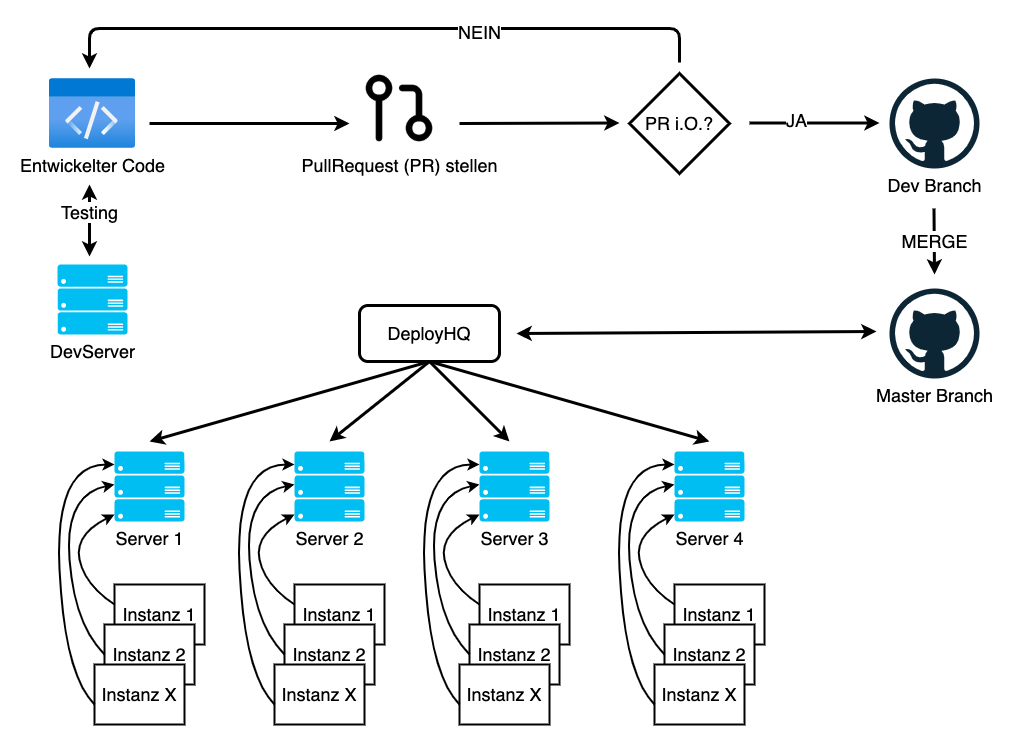

The diagram above was exported from draw.io. Its source (the exported page's mxGraphModel, read from the mxfile embedded in the PNG):
<mxGraphModel dx="1983" dy="1053" grid="1" gridSize="10" guides="1" tooltips="1" connect="1" arrows="1" fold="1" page="1" pageScale="1" pageWidth="1169" pageHeight="827" math="0" shadow="0">
  <root>
    <mxCell id="GHDuiM4CeyfH6ZEjJMcN-0" />
    <mxCell id="GHDuiM4CeyfH6ZEjJMcN-1" parent="GHDuiM4CeyfH6ZEjJMcN-0" />
    <mxCell id="GHDuiM4CeyfH6ZEjJMcN-2" value="&lt;font style=&quot;font-size: 18px&quot;&gt;Dev Branch&lt;/font&gt;" style="dashed=0;outlineConnect=0;html=1;align=center;labelPosition=center;verticalLabelPosition=bottom;verticalAlign=top;shape=mxgraph.weblogos.github" parent="GHDuiM4CeyfH6ZEjJMcN-1" vertex="1">
      <mxGeometry x="970" y="74" width="90" height="90" as="geometry" />
    </mxCell>
    <mxCell id="GHDuiM4CeyfH6ZEjJMcN-5" value="&lt;font style=&quot;font-size: 18px&quot;&gt;Master Branch&lt;/font&gt;" style="dashed=0;outlineConnect=0;html=1;align=center;labelPosition=center;verticalLabelPosition=bottom;verticalAlign=top;shape=mxgraph.weblogos.github" parent="GHDuiM4CeyfH6ZEjJMcN-1" vertex="1">
      <mxGeometry x="970" y="284" width="90" height="90" as="geometry" />
    </mxCell>
    <mxCell id="GHDuiM4CeyfH6ZEjJMcN-8" value="&lt;font style=&quot;font-size: 18px&quot;&gt;Entwickelter Code&lt;/font&gt;" style="aspect=fixed;html=1;points=[];align=center;image;fontSize=12;image=img/lib/azure2/general/Code.svg;" parent="GHDuiM4CeyfH6ZEjJMcN-1" vertex="1">
      <mxGeometry x="130" y="74" width="86.15" height="70" as="geometry" />
    </mxCell>
    <mxCell id="GHDuiM4CeyfH6ZEjJMcN-13" value="&lt;font style=&quot;font-size: 18px&quot;&gt;&lt;font style=&quot;font-size: 18px&quot;&gt;PullReque&lt;/font&gt;st (PR) stellen&lt;/font&gt;" style="shape=image;html=1;verticalAlign=top;verticalLabelPosition=bottom;labelBackgroundColor=#ffffff;imageAspect=0;aspect=fixed;image=https://cdn4.iconfinder.com/data/icons/feather/24/git-pull-request-128.png" parent="GHDuiM4CeyfH6ZEjJMcN-1" vertex="1">
      <mxGeometry x="440" y="64" width="80" height="80" as="geometry" />
    </mxCell>
    <mxCell id="GHDuiM4CeyfH6ZEjJMcN-14" value="&lt;font style=&quot;font-size: 18px&quot;&gt;PR i.O.?&lt;/font&gt;" style="rhombus;whiteSpace=wrap;html=1;strokeWidth=3;" parent="GHDuiM4CeyfH6ZEjJMcN-1" vertex="1">
      <mxGeometry x="710" y="69" width="100" height="100" as="geometry" />
    </mxCell>
    <mxCell id="GHDuiM4CeyfH6ZEjJMcN-18" value="" style="endArrow=classic;html=1;strokeWidth=3;" parent="GHDuiM4CeyfH6ZEjJMcN-1" edge="1">
      <mxGeometry width="50" height="50" relative="1" as="geometry">
        <mxPoint x="830" y="118.5" as="sourcePoint" />
        <mxPoint x="960" y="118.5" as="targetPoint" />
      </mxGeometry>
    </mxCell>
    <mxCell id="GHDuiM4CeyfH6ZEjJMcN-19" value="&lt;font style=&quot;font-size: 18px&quot;&gt;JA&lt;/font&gt;" style="edgeLabel;html=1;align=center;verticalAlign=middle;resizable=0;points=[];" parent="GHDuiM4CeyfH6ZEjJMcN-18" vertex="1" connectable="0">
      <mxGeometry x="-0.2917" y="3" relative="1" as="geometry">
        <mxPoint as="offset" />
      </mxGeometry>
    </mxCell>
    <mxCell id="GHDuiM4CeyfH6ZEjJMcN-20" value="" style="endArrow=classic;html=1;strokeWidth=3;" parent="GHDuiM4CeyfH6ZEjJMcN-1" edge="1">
      <mxGeometry width="50" height="50" relative="1" as="geometry">
        <mxPoint x="760" y="58" as="sourcePoint" />
        <mxPoint x="170" y="64" as="targetPoint" />
        <Array as="points">
          <mxPoint x="760" y="24" />
          <mxPoint x="170" y="24" />
        </Array>
      </mxGeometry>
    </mxCell>
    <mxCell id="GHDuiM4CeyfH6ZEjJMcN-21" value="&lt;font style=&quot;font-size: 18px&quot;&gt;NEIN&lt;/font&gt;" style="edgeLabel;html=1;align=center;verticalAlign=middle;resizable=0;points=[];" parent="GHDuiM4CeyfH6ZEjJMcN-20" vertex="1" connectable="0">
      <mxGeometry x="-0.2917" y="3" relative="1" as="geometry">
        <mxPoint as="offset" />
      </mxGeometry>
    </mxCell>
    <mxCell id="GHDuiM4CeyfH6ZEjJMcN-24" value="" style="endArrow=classic;html=1;strokeWidth=3;" parent="GHDuiM4CeyfH6ZEjJMcN-1" edge="1">
      <mxGeometry width="50" height="50" relative="1" as="geometry">
        <mxPoint x="540" y="119" as="sourcePoint" />
        <mxPoint x="700" y="118.5" as="targetPoint" />
      </mxGeometry>
    </mxCell>
    <mxCell id="GHDuiM4CeyfH6ZEjJMcN-25" value="" style="endArrow=classic;html=1;strokeWidth=3;" parent="GHDuiM4CeyfH6ZEjJMcN-1" edge="1">
      <mxGeometry width="50" height="50" relative="1" as="geometry">
        <mxPoint x="230" y="119" as="sourcePoint" />
        <mxPoint x="430" y="119" as="targetPoint" />
      </mxGeometry>
    </mxCell>
    <mxCell id="GHDuiM4CeyfH6ZEjJMcN-26" value="&lt;font style=&quot;font-size: 18px&quot;&gt;MERGE&lt;/font&gt;" style="endArrow=classic;html=1;strokeWidth=3;" parent="GHDuiM4CeyfH6ZEjJMcN-1" edge="1">
      <mxGeometry width="50" height="50" relative="1" as="geometry">
        <mxPoint x="1014.5" y="204" as="sourcePoint" />
        <mxPoint x="1015" y="270" as="targetPoint" />
      </mxGeometry>
    </mxCell>
    <mxCell id="GHDuiM4CeyfH6ZEjJMcN-28" value="&lt;font style=&quot;font-size: 18px&quot;&gt;DeployHQ&lt;/font&gt;" style="rounded=1;whiteSpace=wrap;html=1;strokeWidth=3;" parent="GHDuiM4CeyfH6ZEjJMcN-1" vertex="1">
      <mxGeometry x="440" y="301" width="140" height="56" as="geometry" />
    </mxCell>
    <mxCell id="GHDuiM4CeyfH6ZEjJMcN-29" value="" style="endArrow=classic;startArrow=classic;html=1;strokeWidth=3;" parent="GHDuiM4CeyfH6ZEjJMcN-1" edge="1">
      <mxGeometry width="50" height="50" relative="1" as="geometry">
        <mxPoint x="597" y="329" as="sourcePoint" />
        <mxPoint x="957" y="327" as="targetPoint" />
      </mxGeometry>
    </mxCell>
    <mxCell id="GHDuiM4CeyfH6ZEjJMcN-32" value="&lt;font style=&quot;font-size: 18px&quot;&gt;Server 1&lt;/font&gt;" style="verticalLabelPosition=bottom;html=1;verticalAlign=top;align=center;strokeColor=none;fillColor=#00BEF2;shape=mxgraph.azure.server_rack;" parent="GHDuiM4CeyfH6ZEjJMcN-1" vertex="1">
      <mxGeometry x="195" y="447" width="70" height="70" as="geometry" />
    </mxCell>
    <mxCell id="GHDuiM4CeyfH6ZEjJMcN-34" value="&lt;font style=&quot;font-size: 18px&quot;&gt;Server 2&lt;/font&gt;" style="verticalLabelPosition=bottom;html=1;verticalAlign=top;align=center;strokeColor=none;fillColor=#00BEF2;shape=mxgraph.azure.server_rack;" parent="GHDuiM4CeyfH6ZEjJMcN-1" vertex="1">
      <mxGeometry x="375" y="447" width="70" height="70" as="geometry" />
    </mxCell>
    <mxCell id="GHDuiM4CeyfH6ZEjJMcN-35" value="&lt;font style=&quot;font-size: 18px&quot;&gt;Server 3&lt;/font&gt;" style="verticalLabelPosition=bottom;html=1;verticalAlign=top;align=center;strokeColor=none;fillColor=#00BEF2;shape=mxgraph.azure.server_rack;" parent="GHDuiM4CeyfH6ZEjJMcN-1" vertex="1">
      <mxGeometry x="560" y="447" width="70" height="70" as="geometry" />
    </mxCell>
    <mxCell id="GHDuiM4CeyfH6ZEjJMcN-36" value="&lt;font style=&quot;font-size: 18px&quot;&gt;Server 4&lt;/font&gt;" style="verticalLabelPosition=bottom;html=1;verticalAlign=top;align=center;strokeColor=none;fillColor=#00BEF2;shape=mxgraph.azure.server_rack;" parent="GHDuiM4CeyfH6ZEjJMcN-1" vertex="1">
      <mxGeometry x="755" y="447" width="70" height="70" as="geometry" />
    </mxCell>
    <mxCell id="GHDuiM4CeyfH6ZEjJMcN-44" value="" style="endArrow=classic;html=1;strokeWidth=3;exitX=0.5;exitY=1;exitDx=0;exitDy=0;" parent="GHDuiM4CeyfH6ZEjJMcN-1" source="GHDuiM4CeyfH6ZEjJMcN-28" edge="1">
      <mxGeometry width="50" height="50" relative="1" as="geometry">
        <mxPoint x="210" y="417" as="sourcePoint" />
        <mxPoint x="230" y="437" as="targetPoint" />
      </mxGeometry>
    </mxCell>
    <mxCell id="GHDuiM4CeyfH6ZEjJMcN-45" value="" style="endArrow=classic;html=1;strokeWidth=3;exitX=0.5;exitY=1;exitDx=0;exitDy=0;" parent="GHDuiM4CeyfH6ZEjJMcN-1" source="GHDuiM4CeyfH6ZEjJMcN-28" edge="1">
      <mxGeometry width="50" height="50" relative="1" as="geometry">
        <mxPoint x="520" y="367" as="sourcePoint" />
        <mxPoint x="410" y="437" as="targetPoint" />
      </mxGeometry>
    </mxCell>
    <mxCell id="GHDuiM4CeyfH6ZEjJMcN-46" value="" style="endArrow=classic;html=1;strokeWidth=3;" parent="GHDuiM4CeyfH6ZEjJMcN-1" edge="1">
      <mxGeometry width="50" height="50" relative="1" as="geometry">
        <mxPoint x="510" y="357" as="sourcePoint" />
        <mxPoint x="590" y="437" as="targetPoint" />
      </mxGeometry>
    </mxCell>
    <mxCell id="GHDuiM4CeyfH6ZEjJMcN-47" value="" style="endArrow=classic;html=1;strokeWidth=3;exitX=0.5;exitY=1;exitDx=0;exitDy=0;" parent="GHDuiM4CeyfH6ZEjJMcN-1" source="GHDuiM4CeyfH6ZEjJMcN-28" edge="1">
      <mxGeometry width="50" height="50" relative="1" as="geometry">
        <mxPoint x="580" y="367" as="sourcePoint" />
        <mxPoint x="790" y="437" as="targetPoint" />
      </mxGeometry>
    </mxCell>
    <mxCell id="GHDuiM4CeyfH6ZEjJMcN-49" value="&lt;font style=&quot;font-size: 18px&quot;&gt;Instanz 1&lt;/font&gt;" style="rounded=0;whiteSpace=wrap;html=1;strokeWidth=2;" parent="GHDuiM4CeyfH6ZEjJMcN-1" vertex="1">
      <mxGeometry x="195" y="580" width="90" height="60" as="geometry" />
    </mxCell>
    <mxCell id="GHDuiM4CeyfH6ZEjJMcN-50" value="&lt;span style=&quot;font-size: 18px&quot;&gt;Instanz 2&lt;/span&gt;" style="rounded=0;whiteSpace=wrap;html=1;strokeWidth=2;" parent="GHDuiM4CeyfH6ZEjJMcN-1" vertex="1">
      <mxGeometry x="185" y="620" width="90" height="60" as="geometry" />
    </mxCell>
    <mxCell id="GHDuiM4CeyfH6ZEjJMcN-51" value="&lt;span style=&quot;font-size: 18px&quot;&gt;Instanz X&lt;/span&gt;" style="rounded=0;whiteSpace=wrap;html=1;strokeWidth=2;" parent="GHDuiM4CeyfH6ZEjJMcN-1" vertex="1">
      <mxGeometry x="175" y="660" width="90" height="60" as="geometry" />
    </mxCell>
    <mxCell id="GHDuiM4CeyfH6ZEjJMcN-53" value="&lt;font style=&quot;font-size: 18px&quot;&gt;Instanz 1&lt;/font&gt;" style="rounded=0;whiteSpace=wrap;html=1;strokeWidth=2;" parent="GHDuiM4CeyfH6ZEjJMcN-1" vertex="1">
      <mxGeometry x="375" y="580" width="90" height="60" as="geometry" />
    </mxCell>
    <mxCell id="GHDuiM4CeyfH6ZEjJMcN-54" value="&lt;span style=&quot;font-size: 18px&quot;&gt;Instanz 2&lt;/span&gt;" style="rounded=0;whiteSpace=wrap;html=1;strokeWidth=2;" parent="GHDuiM4CeyfH6ZEjJMcN-1" vertex="1">
      <mxGeometry x="365" y="620" width="90" height="60" as="geometry" />
    </mxCell>
    <mxCell id="GHDuiM4CeyfH6ZEjJMcN-55" value="&lt;span style=&quot;font-size: 18px&quot;&gt;Instanz X&lt;/span&gt;" style="rounded=0;whiteSpace=wrap;html=1;strokeWidth=2;" parent="GHDuiM4CeyfH6ZEjJMcN-1" vertex="1">
      <mxGeometry x="355" y="660" width="90" height="60" as="geometry" />
    </mxCell>
    <mxCell id="GHDuiM4CeyfH6ZEjJMcN-56" value="&lt;font style=&quot;font-size: 18px&quot;&gt;Instanz 1&lt;/font&gt;" style="rounded=0;whiteSpace=wrap;html=1;strokeWidth=2;" parent="GHDuiM4CeyfH6ZEjJMcN-1" vertex="1">
      <mxGeometry x="560" y="580" width="90" height="60" as="geometry" />
    </mxCell>
    <mxCell id="GHDuiM4CeyfH6ZEjJMcN-57" value="&lt;span style=&quot;font-size: 18px&quot;&gt;Instanz 2&lt;/span&gt;" style="rounded=0;whiteSpace=wrap;html=1;strokeWidth=2;" parent="GHDuiM4CeyfH6ZEjJMcN-1" vertex="1">
      <mxGeometry x="550" y="620" width="90" height="60" as="geometry" />
    </mxCell>
    <mxCell id="GHDuiM4CeyfH6ZEjJMcN-58" value="&lt;span style=&quot;font-size: 18px&quot;&gt;Instanz X&lt;/span&gt;" style="rounded=0;whiteSpace=wrap;html=1;strokeWidth=2;" parent="GHDuiM4CeyfH6ZEjJMcN-1" vertex="1">
      <mxGeometry x="540" y="660" width="90" height="60" as="geometry" />
    </mxCell>
    <mxCell id="GHDuiM4CeyfH6ZEjJMcN-59" value="&lt;font style=&quot;font-size: 18px&quot;&gt;Instanz 1&lt;/font&gt;" style="rounded=0;whiteSpace=wrap;html=1;strokeWidth=2;" parent="GHDuiM4CeyfH6ZEjJMcN-1" vertex="1">
      <mxGeometry x="755" y="580" width="90" height="60" as="geometry" />
    </mxCell>
    <mxCell id="GHDuiM4CeyfH6ZEjJMcN-60" value="&lt;span style=&quot;font-size: 18px&quot;&gt;Instanz 2&lt;/span&gt;" style="rounded=0;whiteSpace=wrap;html=1;strokeWidth=2;" parent="GHDuiM4CeyfH6ZEjJMcN-1" vertex="1">
      <mxGeometry x="745" y="620" width="90" height="60" as="geometry" />
    </mxCell>
    <mxCell id="GHDuiM4CeyfH6ZEjJMcN-61" value="&lt;span style=&quot;font-size: 18px&quot;&gt;Instanz X&lt;/span&gt;" style="rounded=0;whiteSpace=wrap;html=1;strokeWidth=2;" parent="GHDuiM4CeyfH6ZEjJMcN-1" vertex="1">
      <mxGeometry x="735" y="660" width="90" height="60" as="geometry" />
    </mxCell>
    <mxCell id="GHDuiM4CeyfH6ZEjJMcN-62" value="" style="curved=1;endArrow=classic;html=1;strokeWidth=2;" parent="GHDuiM4CeyfH6ZEjJMcN-1" edge="1">
      <mxGeometry width="50" height="50" relative="1" as="geometry">
        <mxPoint x="195" y="600" as="sourcePoint" />
        <mxPoint x="195" y="510" as="targetPoint" />
        <Array as="points">
          <mxPoint x="165" y="580" />
          <mxPoint x="155" y="530" />
        </Array>
      </mxGeometry>
    </mxCell>
    <mxCell id="GHDuiM4CeyfH6ZEjJMcN-66" value="" style="curved=1;endArrow=classic;html=1;strokeWidth=2;" parent="GHDuiM4CeyfH6ZEjJMcN-1" edge="1">
      <mxGeometry width="50" height="50" relative="1" as="geometry">
        <mxPoint x="185" y="650" as="sourcePoint" />
        <mxPoint x="195" y="480" as="targetPoint" />
        <Array as="points">
          <mxPoint x="155" y="620" />
          <mxPoint x="145" y="490" />
        </Array>
      </mxGeometry>
    </mxCell>
    <mxCell id="GHDuiM4CeyfH6ZEjJMcN-67" value="" style="curved=1;endArrow=classic;html=1;strokeWidth=2;" parent="GHDuiM4CeyfH6ZEjJMcN-1" edge="1">
      <mxGeometry width="50" height="50" relative="1" as="geometry">
        <mxPoint x="175" y="700" as="sourcePoint" />
        <mxPoint x="195" y="460" as="targetPoint" />
        <Array as="points">
          <mxPoint x="145" y="670" />
          <mxPoint x="135" y="460" />
        </Array>
      </mxGeometry>
    </mxCell>
    <mxCell id="GHDuiM4CeyfH6ZEjJMcN-68" value="" style="curved=1;endArrow=classic;html=1;strokeWidth=2;" parent="GHDuiM4CeyfH6ZEjJMcN-1" edge="1">
      <mxGeometry width="50" height="50" relative="1" as="geometry">
        <mxPoint x="375" y="600" as="sourcePoint" />
        <mxPoint x="375" y="510" as="targetPoint" />
        <Array as="points">
          <mxPoint x="345" y="580" />
          <mxPoint x="335" y="530" />
        </Array>
      </mxGeometry>
    </mxCell>
    <mxCell id="GHDuiM4CeyfH6ZEjJMcN-69" value="" style="curved=1;endArrow=classic;html=1;strokeWidth=2;" parent="GHDuiM4CeyfH6ZEjJMcN-1" edge="1">
      <mxGeometry width="50" height="50" relative="1" as="geometry">
        <mxPoint x="365" y="650" as="sourcePoint" />
        <mxPoint x="375" y="480" as="targetPoint" />
        <Array as="points">
          <mxPoint x="335" y="620" />
          <mxPoint x="325" y="490" />
        </Array>
      </mxGeometry>
    </mxCell>
    <mxCell id="GHDuiM4CeyfH6ZEjJMcN-70" value="" style="curved=1;endArrow=classic;html=1;strokeWidth=2;" parent="GHDuiM4CeyfH6ZEjJMcN-1" edge="1">
      <mxGeometry width="50" height="50" relative="1" as="geometry">
        <mxPoint x="355" y="700" as="sourcePoint" />
        <mxPoint x="375" y="460" as="targetPoint" />
        <Array as="points">
          <mxPoint x="325" y="670" />
          <mxPoint x="315" y="460" />
        </Array>
      </mxGeometry>
    </mxCell>
    <mxCell id="GHDuiM4CeyfH6ZEjJMcN-71" value="" style="curved=1;endArrow=classic;html=1;strokeWidth=2;" parent="GHDuiM4CeyfH6ZEjJMcN-1" edge="1">
      <mxGeometry width="50" height="50" relative="1" as="geometry">
        <mxPoint x="560" y="600" as="sourcePoint" />
        <mxPoint x="560" y="510" as="targetPoint" />
        <Array as="points">
          <mxPoint x="530" y="580" />
          <mxPoint x="520" y="530" />
        </Array>
      </mxGeometry>
    </mxCell>
    <mxCell id="GHDuiM4CeyfH6ZEjJMcN-72" value="" style="curved=1;endArrow=classic;html=1;strokeWidth=2;" parent="GHDuiM4CeyfH6ZEjJMcN-1" edge="1">
      <mxGeometry width="50" height="50" relative="1" as="geometry">
        <mxPoint x="550" y="650" as="sourcePoint" />
        <mxPoint x="560" y="480" as="targetPoint" />
        <Array as="points">
          <mxPoint x="520" y="620" />
          <mxPoint x="510" y="490" />
        </Array>
      </mxGeometry>
    </mxCell>
    <mxCell id="GHDuiM4CeyfH6ZEjJMcN-73" value="" style="curved=1;endArrow=classic;html=1;strokeWidth=2;" parent="GHDuiM4CeyfH6ZEjJMcN-1" edge="1">
      <mxGeometry width="50" height="50" relative="1" as="geometry">
        <mxPoint x="540" y="700" as="sourcePoint" />
        <mxPoint x="560" y="460" as="targetPoint" />
        <Array as="points">
          <mxPoint x="510" y="670" />
          <mxPoint x="500" y="460" />
        </Array>
      </mxGeometry>
    </mxCell>
    <mxCell id="GHDuiM4CeyfH6ZEjJMcN-74" value="" style="curved=1;endArrow=classic;html=1;strokeWidth=2;" parent="GHDuiM4CeyfH6ZEjJMcN-1" edge="1">
      <mxGeometry width="50" height="50" relative="1" as="geometry">
        <mxPoint x="755" y="600" as="sourcePoint" />
        <mxPoint x="755" y="510" as="targetPoint" />
        <Array as="points">
          <mxPoint x="725" y="580" />
          <mxPoint x="715" y="530" />
        </Array>
      </mxGeometry>
    </mxCell>
    <mxCell id="GHDuiM4CeyfH6ZEjJMcN-75" value="" style="curved=1;endArrow=classic;html=1;strokeWidth=2;" parent="GHDuiM4CeyfH6ZEjJMcN-1" edge="1">
      <mxGeometry width="50" height="50" relative="1" as="geometry">
        <mxPoint x="745" y="650" as="sourcePoint" />
        <mxPoint x="755" y="480" as="targetPoint" />
        <Array as="points">
          <mxPoint x="715" y="620" />
          <mxPoint x="705" y="490" />
        </Array>
      </mxGeometry>
    </mxCell>
    <mxCell id="GHDuiM4CeyfH6ZEjJMcN-76" value="" style="curved=1;endArrow=classic;html=1;strokeWidth=2;" parent="GHDuiM4CeyfH6ZEjJMcN-1" edge="1">
      <mxGeometry width="50" height="50" relative="1" as="geometry">
        <mxPoint x="735" y="700" as="sourcePoint" />
        <mxPoint x="755" y="460" as="targetPoint" />
        <Array as="points">
          <mxPoint x="705" y="670" />
          <mxPoint x="695" y="460" />
        </Array>
      </mxGeometry>
    </mxCell>
    <mxCell id="11gAVma93TGSd2PeS258-0" value="&lt;span style=&quot;font-size: 18px&quot;&gt;DevServer&lt;/span&gt;" style="verticalLabelPosition=bottom;html=1;verticalAlign=top;align=center;strokeColor=none;fillColor=#00BEF2;shape=mxgraph.azure.server_rack;" vertex="1" parent="GHDuiM4CeyfH6ZEjJMcN-1">
      <mxGeometry x="138.07" y="260" width="70" height="70" as="geometry" />
    </mxCell>
    <mxCell id="11gAVma93TGSd2PeS258-2" value="" style="endArrow=classic;startArrow=classic;html=1;strokeWidth=3;" edge="1" parent="GHDuiM4CeyfH6ZEjJMcN-1">
      <mxGeometry width="50" height="50" relative="1" as="geometry">
        <mxPoint x="170" y="252" as="sourcePoint" />
        <mxPoint x="170" y="180" as="targetPoint" />
      </mxGeometry>
    </mxCell>
    <mxCell id="11gAVma93TGSd2PeS258-3" value="&lt;font style=&quot;font-size: 18px&quot;&gt;Testing&lt;/font&gt;" style="edgeLabel;html=1;align=center;verticalAlign=middle;resizable=0;points=[];" vertex="1" connectable="0" parent="11gAVma93TGSd2PeS258-2">
      <mxGeometry x="0.2407" y="1" relative="1" as="geometry">
        <mxPoint as="offset" />
      </mxGeometry>
    </mxCell>
  </root>
</mxGraphModel>